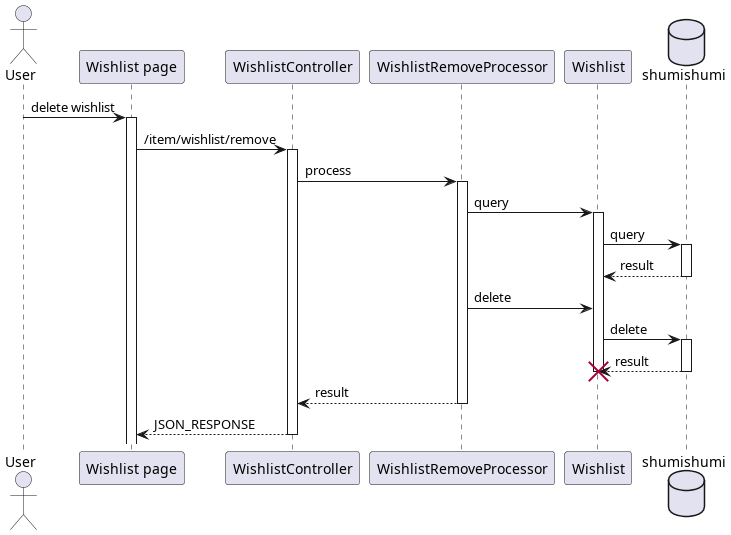

The diagram above was rendered by PlantUML. Its source (embedded in the PNG):
@startuml remove from wishlist
'autonumber 1.1.1

actor User as u

' Box "front end"
participant "Wishlist page" as wishlist
' end box

' Box "back end"
participant "WishlistController" as wc
participant "WishlistRemoveProcessor" as rmproc
participant Wishlist as wm
' end box

database shumishumi as db

u -> wishlist++ : delete wishlist
wishlist -> wc++ : /item/wishlist/remove
wc -> rmproc++ : process
rmproc -> wm++ : query
wm -> db++ : query
return result
rmproc -> wm : delete
wm -> db++ : delete
return result
deactivate wm
destroy wm

return result
return JSON_RESPONSE

@enduml